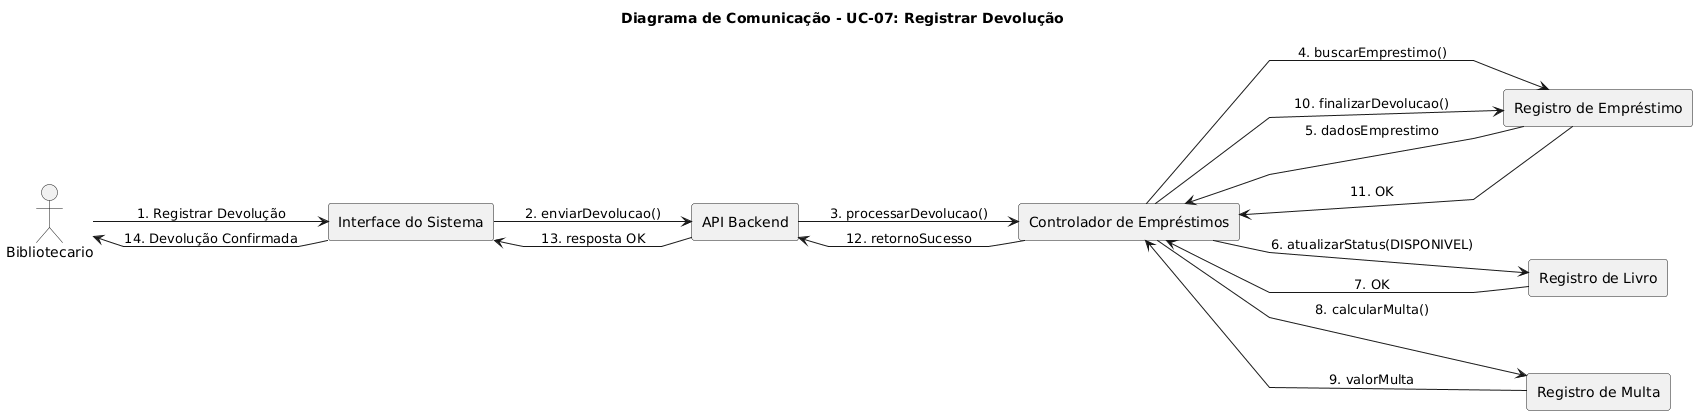

The diagram above was rendered by PlantUML. Its source (embedded in the PNG):
@startuml
left to right direction
title Diagrama de Comunicação - UC-07: Registrar Devolução

skinparam linetype polyline

actor Bibliotecario
rectangle "Interface do Sistema" as UI
rectangle "API Backend" as API
rectangle "Controlador de Empréstimos" as CtrlEmp
rectangle "Registro de Empréstimo" as RegEmp
rectangle "Registro de Livro" as Livro
rectangle "Registro de Multa" as RegMulta

Bibliotecario --> UI : 1. Registrar Devolução
UI --> API : 2. enviarDevolucao()
API --> CtrlEmp : 3. processarDevolucao()

CtrlEmp --> RegEmp : 4. buscarEmprestimo()
RegEmp --> CtrlEmp : 5. dadosEmprestimo

CtrlEmp --> Livro : 6. atualizarStatus(DISPONIVEL)
Livro --> CtrlEmp : 7. OK

CtrlEmp --> RegMulta : 8. calcularMulta()
RegMulta --> CtrlEmp : 9. valorMulta

CtrlEmp --> RegEmp : 10. finalizarDevolucao()
RegEmp --> CtrlEmp : 11. OK

CtrlEmp --> API : 12. retornoSucesso
API --> UI : 13. resposta OK
UI --> Bibliotecario : 14. Devolução Confirmada
@enduml